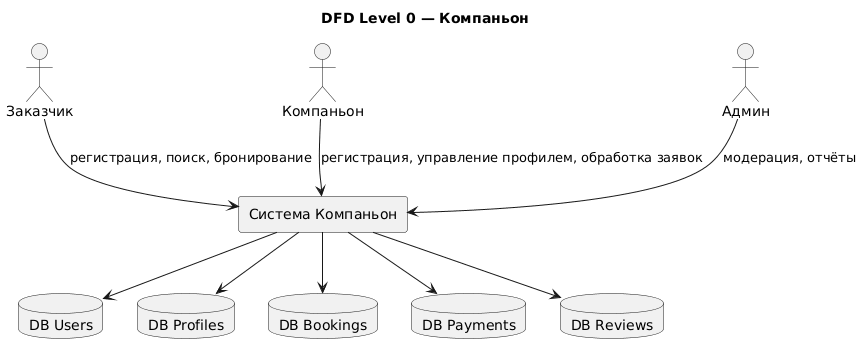

The diagram above was rendered by PlantUML. Its source (embedded in the PNG):
@startuml
title DFD Level 0 — Компаньон
actor "Заказчик" as Client
actor "Компаньон" as Companion
actor "Админ" as Admin
rectangle "Система Компаньон" as System
database "DB Users" as DBUsers
database "DB Profiles" as DBProfiles
database "DB Bookings" as DBBookings
database "DB Payments" as DBPayments
database "DB Reviews" as DBReviews

Client --> System : регистрация, поиск, бронирование
Companion --> System : регистрация, управление профилем, обработка заявок
Admin --> System : модерация, отчёты

System --> DBUsers
System --> DBProfiles
System --> DBBookings
System --> DBPayments
System --> DBReviews
@enduml